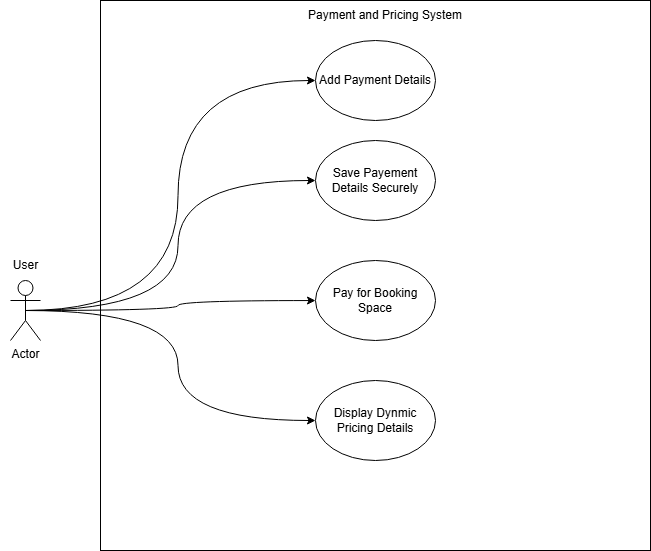

The diagram above was exported from draw.io. Its source (the exported page's mxGraphModel, read from the mxfile embedded in the PNG):
<mxGraphModel dx="1208" dy="451" grid="1" gridSize="10" guides="1" tooltips="1" connect="1" arrows="1" fold="1" page="1" pageScale="1" pageWidth="850" pageHeight="1100" math="0" shadow="0">
  <root>
    <mxCell id="0" />
    <mxCell id="1" parent="0" />
    <mxCell id="cigVTxXmjZvPcHxk4Aey-1" value="&lt;span style=&quot;color: rgba(0, 0, 0, 0); font-family: monospace; font-size: 0px; text-align: start; text-wrap-mode: nowrap;&quot;&gt;%3CmxGraphModel%3E%3Croot%3E%3CmxCell%20id%3D%220%22%2F%3E%3CmxCell%20id%3D%221%22%20parent%3D%220%22%2F%3E%3CmxCell%20id%3D%222%22%20value%3D%22Provide%20Personal%20Detail%22%20style%3D%22ellipse%3BwhiteSpace%3Dwrap%3Bhtml%3D1%3B%22%20vertex%3D%221%22%20parent%3D%221%22%3E%3CmxGeometry%20x%3D%22530%22%20y%3D%2280%22%20width%3D%22170%22%20height%3D%2280%22%20as%3D%22geometry%22%2F%3E%3C%2FmxCell%3E%3C%2Froot%3E%3C%2FmxGraphModel%3E&lt;/span&gt;" style="whiteSpace=wrap;html=1;aspect=fixed;" vertex="1" parent="1">
      <mxGeometry x="120" y="70" width="550" height="550" as="geometry" />
    </mxCell>
    <mxCell id="cigVTxXmjZvPcHxk4Aey-35" style="edgeStyle=orthogonalEdgeStyle;rounded=0;orthogonalLoop=1;jettySize=auto;html=1;exitX=0.5;exitY=0.5;exitDx=0;exitDy=0;exitPerimeter=0;entryX=0;entryY=0.5;entryDx=0;entryDy=0;curved=1;" edge="1" parent="1" source="cigVTxXmjZvPcHxk4Aey-2" target="cigVTxXmjZvPcHxk4Aey-22">
      <mxGeometry relative="1" as="geometry" />
    </mxCell>
    <mxCell id="cigVTxXmjZvPcHxk4Aey-36" style="edgeStyle=orthogonalEdgeStyle;rounded=0;orthogonalLoop=1;jettySize=auto;html=1;exitX=0.5;exitY=0.5;exitDx=0;exitDy=0;exitPerimeter=0;entryX=0;entryY=0.5;entryDx=0;entryDy=0;curved=1;" edge="1" parent="1" source="cigVTxXmjZvPcHxk4Aey-2" target="cigVTxXmjZvPcHxk4Aey-23">
      <mxGeometry relative="1" as="geometry" />
    </mxCell>
    <mxCell id="cigVTxXmjZvPcHxk4Aey-37" style="edgeStyle=orthogonalEdgeStyle;rounded=0;orthogonalLoop=1;jettySize=auto;html=1;exitX=0.5;exitY=0.5;exitDx=0;exitDy=0;exitPerimeter=0;curved=1;" edge="1" parent="1" source="cigVTxXmjZvPcHxk4Aey-2" target="cigVTxXmjZvPcHxk4Aey-24">
      <mxGeometry relative="1" as="geometry" />
    </mxCell>
    <mxCell id="cigVTxXmjZvPcHxk4Aey-38" style="edgeStyle=orthogonalEdgeStyle;rounded=0;orthogonalLoop=1;jettySize=auto;html=1;exitX=0.5;exitY=0.5;exitDx=0;exitDy=0;exitPerimeter=0;entryX=0;entryY=0.5;entryDx=0;entryDy=0;curved=1;" edge="1" parent="1" source="cigVTxXmjZvPcHxk4Aey-2" target="cigVTxXmjZvPcHxk4Aey-25">
      <mxGeometry relative="1" as="geometry" />
    </mxCell>
    <mxCell id="cigVTxXmjZvPcHxk4Aey-2" value="Actor" style="shape=umlActor;verticalLabelPosition=bottom;verticalAlign=top;html=1;outlineConnect=0;" vertex="1" parent="1">
      <mxGeometry x="30" y="350" width="30" height="60" as="geometry" />
    </mxCell>
    <mxCell id="cigVTxXmjZvPcHxk4Aey-21" value="User" style="text;html=1;align=center;verticalAlign=middle;resizable=0;points=[];autosize=1;strokeColor=none;fillColor=none;" vertex="1" parent="1">
      <mxGeometry x="20" y="320" width="50" height="30" as="geometry" />
    </mxCell>
    <mxCell id="cigVTxXmjZvPcHxk4Aey-22" value="Add Payment Details" style="ellipse;whiteSpace=wrap;html=1;" vertex="1" parent="1">
      <mxGeometry x="335" y="110" width="120" height="80" as="geometry" />
    </mxCell>
    <mxCell id="cigVTxXmjZvPcHxk4Aey-23" value="Save Payement Details Securely" style="ellipse;whiteSpace=wrap;html=1;" vertex="1" parent="1">
      <mxGeometry x="335" y="210" width="120" height="80" as="geometry" />
    </mxCell>
    <mxCell id="cigVTxXmjZvPcHxk4Aey-24" value="Pay for Booking Space" style="ellipse;whiteSpace=wrap;html=1;" vertex="1" parent="1">
      <mxGeometry x="335" y="330" width="120" height="80" as="geometry" />
    </mxCell>
    <mxCell id="cigVTxXmjZvPcHxk4Aey-25" value="Display Dynmic Pricing Details" style="ellipse;whiteSpace=wrap;html=1;" vertex="1" parent="1">
      <mxGeometry x="335" y="450" width="120" height="80" as="geometry" />
    </mxCell>
    <mxCell id="cigVTxXmjZvPcHxk4Aey-51" value="Payment and Pricing System" style="text;html=1;align=center;verticalAlign=middle;whiteSpace=wrap;rounded=0;" vertex="1" parent="1">
      <mxGeometry x="310" y="70" width="190" height="30" as="geometry" />
    </mxCell>
  </root>
</mxGraphModel>